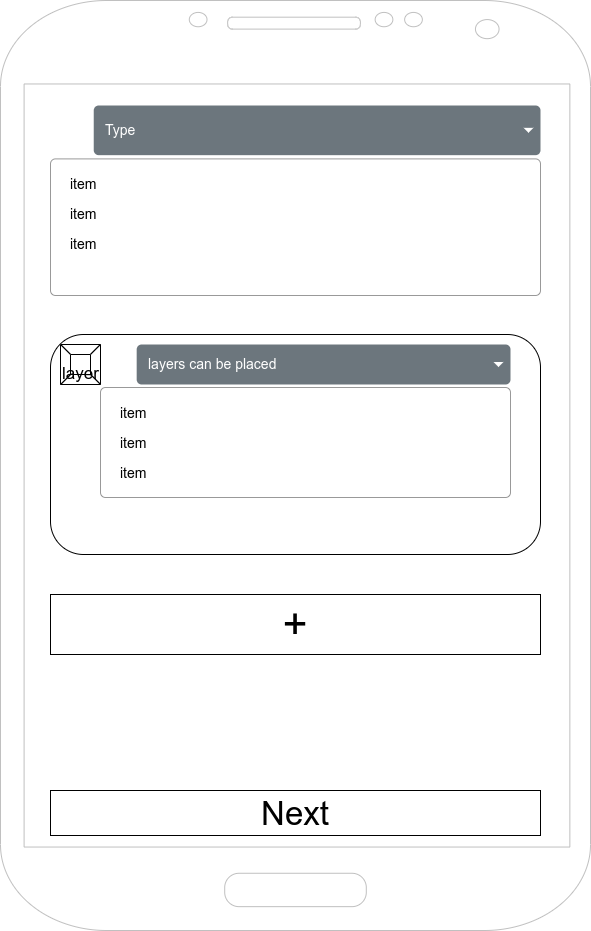

The diagram above was exported from draw.io. Its source (the exported page's mxGraphModel, read from the mxfile embedded in the PNG):
<mxGraphModel dx="1348" dy="1978" grid="1" gridSize="10" guides="1" tooltips="1" connect="1" arrows="1" fold="1" page="1" pageScale="1" pageWidth="850" pageHeight="1100" math="0" shadow="0">
  <root>
    <mxCell id="0" />
    <mxCell id="1" parent="0" />
    <mxCell id="ln-PFzvLRvAjCq2XHUa--20" value="restaurant" style="group" parent="1" vertex="1" connectable="0">
      <mxGeometry x="190" y="-215" width="590" height="930" as="geometry" />
    </mxCell>
    <mxCell id="ln-PFzvLRvAjCq2XHUa--1" value="" style="verticalLabelPosition=bottom;verticalAlign=top;html=1;shadow=0;dashed=0;strokeWidth=1;shape=mxgraph.android.phone2;strokeColor=#c0c0c0;" parent="ln-PFzvLRvAjCq2XHUa--20" vertex="1">
      <mxGeometry width="590" height="929.9999999999999" as="geometry" />
    </mxCell>
    <mxCell id="ln-PFzvLRvAjCq2XHUa--37" value="&lt;font style=&quot;font-size: 43px;&quot;&gt;+&lt;/font&gt;" style="rounded=0;whiteSpace=wrap;html=1;fontSize=30;" parent="ln-PFzvLRvAjCq2XHUa--20" vertex="1">
      <mxGeometry x="50" y="594" width="490" height="60" as="geometry" />
    </mxCell>
    <mxCell id="ln-PFzvLRvAjCq2XHUa--48" value="&lt;font style=&quot;font-size: 33px;&quot;&gt;Next&lt;/font&gt;" style="rounded=0;whiteSpace=wrap;html=1;fontSize=17;" parent="ln-PFzvLRvAjCq2XHUa--20" vertex="1">
      <mxGeometry x="50" y="790" width="490" height="45" as="geometry" />
    </mxCell>
    <mxCell id="ln-PFzvLRvAjCq2XHUa--38" value="" style="rounded=1;whiteSpace=wrap;html=1;fontSize=43;" parent="1" vertex="1">
      <mxGeometry x="240" y="119" width="490" height="220" as="geometry" />
    </mxCell>
    <mxCell id="ln-PFzvLRvAjCq2XHUa--46" value="&lt;font style=&quot;font-size: 17px;&quot;&gt;layer&lt;/font&gt;" style="labelPosition=center;verticalLabelPosition=middle;align=center;html=1;shape=mxgraph.basic.button;dx=10;fontSize=43;" parent="1" vertex="1">
      <mxGeometry x="250" y="129" width="40" height="40" as="geometry" />
    </mxCell>
    <mxCell id="ln-PFzvLRvAjCq2XHUa--47" value="" style="group" parent="1" vertex="1" connectable="0">
      <mxGeometry x="290" y="129" width="410" height="153" as="geometry" />
    </mxCell>
    <mxCell id="ln-PFzvLRvAjCq2XHUa--39" value="layers can be placed&amp;nbsp;" style="html=1;shadow=0;dashed=0;shape=mxgraph.bootstrap.rrect;rSize=5;strokeColor=none;strokeWidth=1;fillColor=#6C767D;fontColor=#ffffff;whiteSpace=wrap;align=left;verticalAlign=middle;fontStyle=0;fontSize=14;spacingLeft=10;" parent="ln-PFzvLRvAjCq2XHUa--47" vertex="1">
      <mxGeometry x="36.17647058823529" width="373.8235294117647" height="40" as="geometry" />
    </mxCell>
    <mxCell id="ln-PFzvLRvAjCq2XHUa--40" value="" style="shape=triangle;direction=south;fillColor=#ffffff;strokeColor=none;perimeter=none;fontSize=43;" parent="ln-PFzvLRvAjCq2XHUa--39" vertex="1">
      <mxGeometry x="1" y="0.5" width="10" height="5" relative="1" as="geometry">
        <mxPoint x="-17" y="-2.5" as="offset" />
      </mxGeometry>
    </mxCell>
    <mxCell id="ln-PFzvLRvAjCq2XHUa--41" value="" style="html=1;shadow=0;dashed=0;shape=mxgraph.bootstrap.rrect;rSize=5;fillColor=#ffffff;strokeColor=#999999;fontSize=43;" parent="ln-PFzvLRvAjCq2XHUa--47" vertex="1">
      <mxGeometry y="43" width="410" height="110" as="geometry" />
    </mxCell>
    <mxCell id="ln-PFzvLRvAjCq2XHUa--42" value="item" style="fillColor=none;strokeColor=none;align=left;spacing=20;fontSize=14;" parent="ln-PFzvLRvAjCq2XHUa--41" vertex="1">
      <mxGeometry width="170" height="30" relative="1" as="geometry">
        <mxPoint y="10" as="offset" />
      </mxGeometry>
    </mxCell>
    <mxCell id="ln-PFzvLRvAjCq2XHUa--43" value="item" style="fillColor=none;strokeColor=none;align=left;spacing=20;fontSize=14;" parent="ln-PFzvLRvAjCq2XHUa--41" vertex="1">
      <mxGeometry width="170" height="30" relative="1" as="geometry">
        <mxPoint y="40" as="offset" />
      </mxGeometry>
    </mxCell>
    <mxCell id="ln-PFzvLRvAjCq2XHUa--44" value="item" style="fillColor=none;strokeColor=none;align=left;spacing=20;fontSize=14;" parent="ln-PFzvLRvAjCq2XHUa--41" vertex="1">
      <mxGeometry width="170" height="30" relative="1" as="geometry">
        <mxPoint y="70" as="offset" />
      </mxGeometry>
    </mxCell>
    <mxCell id="ASWiilBXaE0YdOUb_QNq-7" value="" style="group" vertex="1" connectable="0" parent="1">
      <mxGeometry x="240" y="-110" width="490" height="190" as="geometry" />
    </mxCell>
    <mxCell id="ASWiilBXaE0YdOUb_QNq-1" value="Type" style="html=1;shadow=0;dashed=0;shape=mxgraph.bootstrap.rrect;rSize=5;strokeColor=none;strokeWidth=1;fillColor=#6C767D;fontColor=#ffffff;whiteSpace=wrap;align=left;verticalAlign=middle;fontStyle=0;fontSize=14;spacingLeft=10;" vertex="1" parent="ASWiilBXaE0YdOUb_QNq-7">
      <mxGeometry x="43.23529411764706" width="446.7647058823529" height="49.67320261437908" as="geometry" />
    </mxCell>
    <mxCell id="ASWiilBXaE0YdOUb_QNq-2" value="" style="shape=triangle;direction=south;fillColor=#ffffff;strokeColor=none;perimeter=none;" vertex="1" parent="ASWiilBXaE0YdOUb_QNq-1">
      <mxGeometry x="1" y="0.5" width="10" height="5" relative="1" as="geometry">
        <mxPoint x="-17" y="-2.5" as="offset" />
      </mxGeometry>
    </mxCell>
    <mxCell id="ASWiilBXaE0YdOUb_QNq-3" value="" style="html=1;shadow=0;dashed=0;shape=mxgraph.bootstrap.rrect;rSize=5;fillColor=#ffffff;strokeColor=#999999;" vertex="1" parent="ASWiilBXaE0YdOUb_QNq-7">
      <mxGeometry y="53.39869281045751" width="490" height="136.60130718954247" as="geometry" />
    </mxCell>
    <mxCell id="ASWiilBXaE0YdOUb_QNq-4" value="item" style="fillColor=none;strokeColor=none;align=left;spacing=20;fontSize=14;" vertex="1" parent="ASWiilBXaE0YdOUb_QNq-3">
      <mxGeometry width="170" height="30" relative="1" as="geometry">
        <mxPoint y="10" as="offset" />
      </mxGeometry>
    </mxCell>
    <mxCell id="ASWiilBXaE0YdOUb_QNq-5" value="item" style="fillColor=none;strokeColor=none;align=left;spacing=20;fontSize=14;" vertex="1" parent="ASWiilBXaE0YdOUb_QNq-3">
      <mxGeometry width="170" height="30" relative="1" as="geometry">
        <mxPoint y="40" as="offset" />
      </mxGeometry>
    </mxCell>
    <mxCell id="ASWiilBXaE0YdOUb_QNq-6" value="item" style="fillColor=none;strokeColor=none;align=left;spacing=20;fontSize=14;" vertex="1" parent="ASWiilBXaE0YdOUb_QNq-3">
      <mxGeometry width="170" height="30" relative="1" as="geometry">
        <mxPoint y="70" as="offset" />
      </mxGeometry>
    </mxCell>
  </root>
</mxGraphModel>